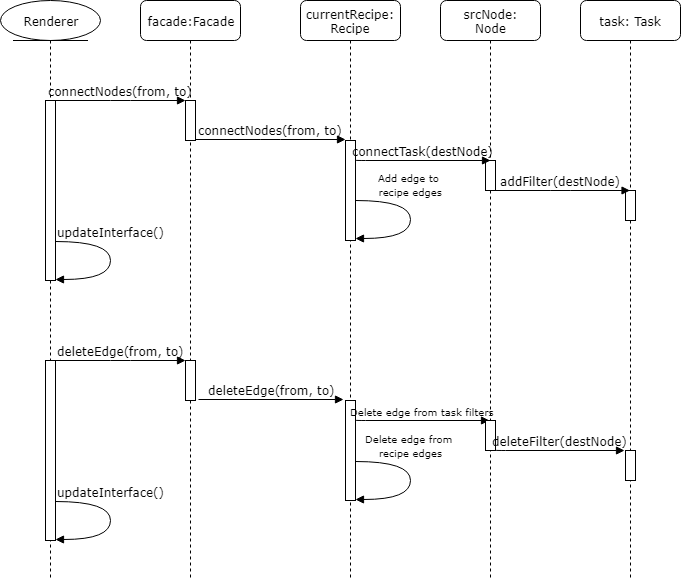

The diagram above was exported from draw.io. Its source (the exported page's mxGraphModel, read from the mxfile embedded in the PNG):
<mxGraphModel dx="978" dy="638" grid="1" gridSize="10" guides="1" tooltips="1" connect="1" arrows="1" fold="1" page="1" pageScale="1" pageWidth="827" pageHeight="1169" math="0" shadow="0">
  <root>
    <mxCell id="0" />
    <mxCell id="1" parent="0" />
    <mxCell id="pWs5Djm6-GsZcMhVG60L-1" value="facade:Facade" style="shape=umlLifeline;perimeter=lifelinePerimeter;whiteSpace=wrap;html=1;container=1;collapsible=0;recursiveResize=0;outlineConnect=0;rounded=1;shadow=0;comic=0;labelBackgroundColor=none;strokeColor=#000000;strokeWidth=1;fillColor=#FFFFFF;fontFamily=Verdana;fontSize=12;fontColor=#000000;align=center;" vertex="1" parent="1">
      <mxGeometry x="190" y="300" width="100" height="580" as="geometry" />
    </mxCell>
    <mxCell id="pWs5Djm6-GsZcMhVG60L-2" value="" style="html=1;points=[];perimeter=orthogonalPerimeter;rounded=0;shadow=0;comic=0;labelBackgroundColor=none;strokeColor=#000000;strokeWidth=1;fillColor=#FFFFFF;fontFamily=Verdana;fontSize=12;fontColor=#000000;align=center;" vertex="1" parent="pWs5Djm6-GsZcMhVG60L-1">
      <mxGeometry x="45" y="100" width="10" height="40" as="geometry" />
    </mxCell>
    <mxCell id="pWs5Djm6-GsZcMhVG60L-3" value="" style="html=1;points=[];perimeter=orthogonalPerimeter;rounded=0;shadow=0;comic=0;labelBackgroundColor=none;strokeColor=#000000;strokeWidth=1;fillColor=#FFFFFF;fontFamily=Verdana;fontSize=12;fontColor=#000000;align=center;" vertex="1" parent="pWs5Djm6-GsZcMhVG60L-1">
      <mxGeometry x="45" y="360" width="10" height="40" as="geometry" />
    </mxCell>
    <mxCell id="pWs5Djm6-GsZcMhVG60L-4" value="currentRecipe: Recipe" style="shape=umlLifeline;perimeter=lifelinePerimeter;whiteSpace=wrap;html=1;container=1;collapsible=0;recursiveResize=0;outlineConnect=0;rounded=1;shadow=0;comic=0;labelBackgroundColor=none;strokeColor=#000000;strokeWidth=1;fillColor=#FFFFFF;fontFamily=Verdana;fontSize=12;fontColor=#000000;align=center;" vertex="1" parent="1">
      <mxGeometry x="350" y="300" width="100" height="580" as="geometry" />
    </mxCell>
    <mxCell id="pWs5Djm6-GsZcMhVG60L-5" value="" style="html=1;points=[];perimeter=orthogonalPerimeter;rounded=0;shadow=0;comic=0;labelBackgroundColor=none;strokeColor=#000000;strokeWidth=1;fillColor=#FFFFFF;fontFamily=Verdana;fontSize=12;fontColor=#000000;align=center;" vertex="1" parent="pWs5Djm6-GsZcMhVG60L-4">
      <mxGeometry x="45" y="140" width="10" height="100" as="geometry" />
    </mxCell>
    <mxCell id="pWs5Djm6-GsZcMhVG60L-6" value="" style="html=1;points=[];perimeter=orthogonalPerimeter;rounded=0;shadow=0;comic=0;labelBackgroundColor=none;strokeColor=#000000;strokeWidth=1;fillColor=#FFFFFF;fontFamily=Verdana;fontSize=12;fontColor=#000000;align=center;" vertex="1" parent="pWs5Djm6-GsZcMhVG60L-4">
      <mxGeometry x="45" y="400" width="10" height="100" as="geometry" />
    </mxCell>
    <mxCell id="pWs5Djm6-GsZcMhVG60L-7" value="srcNode:&lt;br&gt;Node&lt;br&gt;" style="shape=umlLifeline;perimeter=lifelinePerimeter;whiteSpace=wrap;html=1;container=1;collapsible=0;recursiveResize=0;outlineConnect=0;rounded=1;shadow=0;comic=0;labelBackgroundColor=none;strokeColor=#000000;strokeWidth=1;fillColor=#FFFFFF;fontFamily=Verdana;fontSize=12;fontColor=#000000;align=center;" vertex="1" parent="1">
      <mxGeometry x="490" y="300" width="100" height="580" as="geometry" />
    </mxCell>
    <mxCell id="pWs5Djm6-GsZcMhVG60L-8" value="&lt;font style=&quot;font-size: 10px&quot;&gt;Delete edge from task filters&lt;/font&gt;" style="html=1;verticalAlign=bottom;endArrow=block;labelBackgroundColor=none;fontFamily=Verdana;fontSize=12;edgeStyle=elbowEdgeStyle;elbow=vertical;entryX=0.367;entryY=0;entryDx=0;entryDy=0;entryPerimeter=0;" edge="1" parent="pWs5Djm6-GsZcMhVG60L-7">
      <mxGeometry relative="1" as="geometry">
        <mxPoint x="-85" y="419.5" as="sourcePoint" />
        <mxPoint x="49" y="420" as="targetPoint" />
      </mxGeometry>
    </mxCell>
    <mxCell id="pWs5Djm6-GsZcMhVG60L-9" value="task: Task&lt;br&gt;" style="shape=umlLifeline;perimeter=lifelinePerimeter;whiteSpace=wrap;html=1;container=1;collapsible=0;recursiveResize=0;outlineConnect=0;rounded=1;shadow=0;comic=0;labelBackgroundColor=none;strokeColor=#000000;strokeWidth=1;fillColor=#FFFFFF;fontFamily=Verdana;fontSize=12;fontColor=#000000;align=center;" vertex="1" parent="1">
      <mxGeometry x="630" y="300" width="100" height="580" as="geometry" />
    </mxCell>
    <mxCell id="pWs5Djm6-GsZcMhVG60L-10" value="" style="html=1;points=[];perimeter=orthogonalPerimeter;rounded=0;shadow=0;comic=0;labelBackgroundColor=none;strokeColor=#000000;strokeWidth=1;fillColor=#FFFFFF;fontFamily=Verdana;fontSize=12;fontColor=#000000;align=center;" vertex="1" parent="pWs5Djm6-GsZcMhVG60L-9">
      <mxGeometry x="45" y="450" width="10" height="30" as="geometry" />
    </mxCell>
    <mxCell id="pWs5Djm6-GsZcMhVG60L-15" value="" style="html=1;points=[];perimeter=orthogonalPerimeter;rounded=0;shadow=0;comic=0;labelBackgroundColor=none;strokeColor=#000000;strokeWidth=1;fillColor=#FFFFFF;fontFamily=Verdana;fontSize=12;fontColor=#000000;align=center;" vertex="1" parent="pWs5Djm6-GsZcMhVG60L-9">
      <mxGeometry x="45" y="190" width="10" height="30" as="geometry" />
    </mxCell>
    <mxCell id="pWs5Djm6-GsZcMhVG60L-11" value="Renderer&lt;br&gt;" style="ellipse;shape=umlLifeline;whiteSpace=wrap;html=1;participant=umlEntity;shadow=0;fontFamily=Verdana;fontSize=12;fontColor=#000000;align=center;strokeColor=#000000;strokeWidth=1;fillColor=#FFFFFF;recursiveResize=0;container=1;collapsible=0;" vertex="1" parent="1">
      <mxGeometry x="50" y="300" width="100" height="580" as="geometry" />
    </mxCell>
    <mxCell id="pWs5Djm6-GsZcMhVG60L-12" value="" style="html=1;points=[];perimeter=orthogonalPerimeter;rounded=0;shadow=0;comic=0;labelBackgroundColor=none;strokeColor=#000000;strokeWidth=1;fillColor=#FFFFFF;fontFamily=Verdana;fontSize=12;fontColor=#000000;align=center;" vertex="1" parent="pWs5Djm6-GsZcMhVG60L-11">
      <mxGeometry x="45" y="100" width="10" height="180" as="geometry" />
    </mxCell>
    <mxCell id="pWs5Djm6-GsZcMhVG60L-13" value="" style="html=1;points=[];perimeter=orthogonalPerimeter;rounded=0;shadow=0;comic=0;labelBackgroundColor=none;strokeColor=#000000;strokeWidth=1;fillColor=#FFFFFF;fontFamily=Verdana;fontSize=12;fontColor=#000000;align=center;" vertex="1" parent="pWs5Djm6-GsZcMhVG60L-11">
      <mxGeometry x="45" y="360" width="10" height="180" as="geometry" />
    </mxCell>
    <mxCell id="pWs5Djm6-GsZcMhVG60L-14" value="" style="html=1;points=[];perimeter=orthogonalPerimeter;rounded=0;shadow=0;comic=0;labelBackgroundColor=none;strokeColor=#000000;strokeWidth=1;fillColor=#FFFFFF;fontFamily=Verdana;fontSize=12;fontColor=#000000;align=center;" vertex="1" parent="1">
      <mxGeometry x="535" y="460" width="10" height="30" as="geometry" />
    </mxCell>
    <mxCell id="pWs5Djm6-GsZcMhVG60L-16" value="addFilter(destNode)" style="html=1;verticalAlign=bottom;endArrow=block;labelBackgroundColor=none;fontFamily=Verdana;fontSize=12;edgeStyle=elbowEdgeStyle;elbow=vertical;" edge="1" parent="1">
      <mxGeometry relative="1" as="geometry">
        <mxPoint x="540" y="490" as="sourcePoint" />
        <mxPoint x="679.5" y="490" as="targetPoint" />
      </mxGeometry>
    </mxCell>
    <mxCell id="pWs5Djm6-GsZcMhVG60L-17" value="" style="html=1;points=[];perimeter=orthogonalPerimeter;rounded=0;shadow=0;comic=0;labelBackgroundColor=none;strokeColor=#000000;strokeWidth=1;fillColor=#FFFFFF;fontFamily=Verdana;fontSize=12;fontColor=#000000;align=center;" vertex="1" parent="1">
      <mxGeometry x="535" y="720" width="10" height="30" as="geometry" />
    </mxCell>
    <mxCell id="pWs5Djm6-GsZcMhVG60L-18" value="&lt;font style=&quot;font-size: 12px&quot;&gt;connectNodes(from, to)&lt;/font&gt;" style="html=1;verticalAlign=bottom;endArrow=block;entryX=0;entryY=0;labelBackgroundColor=none;fontFamily=Verdana;fontSize=10;edgeStyle=elbowEdgeStyle;elbow=vertical;" edge="1" parent="1">
      <mxGeometry relative="1" as="geometry">
        <mxPoint x="105" y="400" as="sourcePoint" />
        <mxPoint x="235" y="400" as="targetPoint" />
      </mxGeometry>
    </mxCell>
    <mxCell id="pWs5Djm6-GsZcMhVG60L-19" value="&lt;span&gt;connectNodes(from, to)&lt;/span&gt;" style="html=1;verticalAlign=bottom;endArrow=block;entryX=0;entryY=0;labelBackgroundColor=none;fontFamily=Verdana;fontSize=12;edgeStyle=elbowEdgeStyle;elbow=vertical;" edge="1" parent="1">
      <mxGeometry relative="1" as="geometry">
        <mxPoint x="245" y="439" as="sourcePoint" />
        <mxPoint x="395" y="439" as="targetPoint" />
      </mxGeometry>
    </mxCell>
    <mxCell id="pWs5Djm6-GsZcMhVG60L-20" value="updateInterface()" style="html=1;verticalAlign=bottom;endArrow=block;labelBackgroundColor=none;fontFamily=Verdana;fontSize=12;elbow=vertical;edgeStyle=orthogonalEdgeStyle;curved=1;exitX=1.038;exitY=0.345;exitPerimeter=0;" edge="1" parent="1">
      <mxGeometry x="-0.2568" relative="1" as="geometry">
        <mxPoint x="105" y="541" as="sourcePoint" />
        <mxPoint x="105" y="579" as="targetPoint" />
        <Array as="points">
          <mxPoint x="160" y="541" />
          <mxPoint x="160" y="579" />
        </Array>
        <mxPoint as="offset" />
      </mxGeometry>
    </mxCell>
    <mxCell id="pWs5Djm6-GsZcMhVG60L-21" value="deleteEdge(from, to)" style="html=1;verticalAlign=bottom;endArrow=block;entryX=0;entryY=0;labelBackgroundColor=none;fontFamily=Verdana;fontSize=12;edgeStyle=elbowEdgeStyle;elbow=vertical;" edge="1" parent="1">
      <mxGeometry relative="1" as="geometry">
        <mxPoint x="105" y="660" as="sourcePoint" />
        <mxPoint x="235" y="660" as="targetPoint" />
      </mxGeometry>
    </mxCell>
    <mxCell id="pWs5Djm6-GsZcMhVG60L-22" value="updateInterface()" style="html=1;verticalAlign=bottom;endArrow=block;labelBackgroundColor=none;fontFamily=Verdana;fontSize=12;elbow=vertical;edgeStyle=orthogonalEdgeStyle;curved=1;exitX=1.038;exitY=0.345;exitPerimeter=0;" edge="1" parent="1">
      <mxGeometry x="-0.2568" relative="1" as="geometry">
        <mxPoint x="105" y="801" as="sourcePoint" />
        <mxPoint x="105" y="839" as="targetPoint" />
        <Array as="points">
          <mxPoint x="160" y="801" />
          <mxPoint x="160" y="839" />
        </Array>
        <mxPoint as="offset" />
      </mxGeometry>
    </mxCell>
    <mxCell id="pWs5Djm6-GsZcMhVG60L-23" value="&lt;span&gt;connectTask(destNode)&lt;/span&gt;" style="html=1;verticalAlign=bottom;endArrow=block;labelBackgroundColor=none;fontFamily=Verdana;fontSize=12;edgeStyle=elbowEdgeStyle;elbow=vertical;" edge="1" parent="1">
      <mxGeometry relative="1" as="geometry">
        <mxPoint x="405" y="459.5" as="sourcePoint" />
        <mxPoint x="540" y="460" as="targetPoint" />
        <Array as="points" />
      </mxGeometry>
    </mxCell>
    <mxCell id="pWs5Djm6-GsZcMhVG60L-24" value="deleteEdge(from, to)" style="html=1;verticalAlign=bottom;endArrow=block;labelBackgroundColor=none;fontFamily=Verdana;fontSize=12;edgeStyle=elbowEdgeStyle;elbow=vertical;" edge="1" parent="1">
      <mxGeometry relative="1" as="geometry">
        <mxPoint x="248" y="699" as="sourcePoint" />
        <mxPoint x="393" y="699" as="targetPoint" />
      </mxGeometry>
    </mxCell>
    <mxCell id="pWs5Djm6-GsZcMhVG60L-25" value="&lt;font style=&quot;font-size: 10px&quot;&gt;Delete edge from &lt;br&gt;recipe edges&lt;/font&gt;" style="html=1;verticalAlign=bottom;endArrow=block;labelBackgroundColor=none;fontFamily=Verdana;fontSize=12;elbow=vertical;edgeStyle=orthogonalEdgeStyle;curved=1;exitX=1.038;exitY=0.345;exitPerimeter=0;" edge="1" parent="1">
      <mxGeometry x="-0.2568" relative="1" as="geometry">
        <mxPoint x="405" y="761" as="sourcePoint" />
        <mxPoint x="405" y="799" as="targetPoint" />
        <Array as="points">
          <mxPoint x="460" y="761" />
          <mxPoint x="460" y="799" />
        </Array>
        <mxPoint as="offset" />
      </mxGeometry>
    </mxCell>
    <mxCell id="pWs5Djm6-GsZcMhVG60L-26" value="deleteFilter(destNode)" style="html=1;verticalAlign=bottom;endArrow=block;labelBackgroundColor=none;fontFamily=Verdana;fontSize=12;edgeStyle=elbowEdgeStyle;elbow=vertical;" edge="1" parent="1">
      <mxGeometry relative="1" as="geometry">
        <mxPoint x="545" y="749.5" as="sourcePoint" />
        <mxPoint x="674" y="750" as="targetPoint" />
        <Array as="points" />
      </mxGeometry>
    </mxCell>
    <mxCell id="pWs5Djm6-GsZcMhVG60L-27" value="&lt;font style=&quot;font-size: 10px&quot;&gt;Add edge to&amp;nbsp;&lt;br&gt;recipe edges&lt;/font&gt;" style="html=1;verticalAlign=bottom;endArrow=block;labelBackgroundColor=none;fontFamily=Verdana;fontSize=12;elbow=vertical;edgeStyle=orthogonalEdgeStyle;curved=1;exitX=1.038;exitY=0.345;exitPerimeter=0;" edge="1" parent="1">
      <mxGeometry x="-0.2568" relative="1" as="geometry">
        <mxPoint x="405" y="500" as="sourcePoint" />
        <mxPoint x="405" y="538" as="targetPoint" />
        <Array as="points">
          <mxPoint x="460" y="500" />
          <mxPoint x="460" y="538" />
        </Array>
        <mxPoint as="offset" />
      </mxGeometry>
    </mxCell>
  </root>
</mxGraphModel>